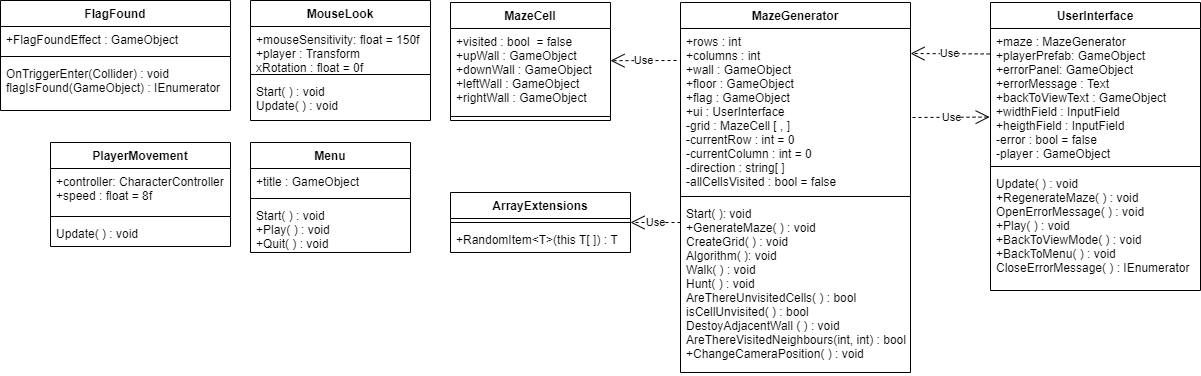

The diagram above was exported from draw.io. Its source (the exported page's mxGraphModel, read from the mxfile embedded in the PNG):
<mxGraphModel dx="1888" dy="580" grid="1" gridSize="10" guides="1" tooltips="1" connect="1" arrows="1" fold="1" page="1" pageScale="1" pageWidth="850" pageHeight="1100" math="0" shadow="0">
  <root>
    <mxCell id="0" />
    <mxCell id="1" parent="0" />
    <mxCell id="YR7pS_OusixnucVKu2RJ-10" value="Use" style="endArrow=open;endSize=12;dashed=1;html=1;entryX=1;entryY=0.383;entryDx=0;entryDy=0;entryPerimeter=0;" edge="1" parent="1" target="YR7pS_OusixnucVKu2RJ-2">
      <mxGeometry width="160" relative="1" as="geometry">
        <mxPoint x="406" y="168" as="sourcePoint" />
        <mxPoint x="520" y="270" as="targetPoint" />
      </mxGeometry>
    </mxCell>
    <mxCell id="YR7pS_OusixnucVKu2RJ-1" value="MazeCell" style="swimlane;fontStyle=1;align=center;verticalAlign=top;childLayout=stackLayout;horizontal=1;startSize=26;horizontalStack=0;resizeParent=1;resizeParentMax=0;resizeLast=0;collapsible=1;marginBottom=0;" vertex="1" parent="1">
      <mxGeometry x="180" y="110" width="160" height="118" as="geometry" />
    </mxCell>
    <mxCell id="YR7pS_OusixnucVKu2RJ-2" value="+visited : bool  = false&#10;+upWall : GameObject &#10;+downWall : GameObject&#10;+leftWall : GameObject&#10;+rightWall : GameObject" style="text;strokeColor=none;fillColor=none;align=left;verticalAlign=top;spacingLeft=4;spacingRight=4;overflow=hidden;rotatable=0;points=[[0,0.5],[1,0.5]];portConstraint=eastwest;" vertex="1" parent="YR7pS_OusixnucVKu2RJ-1">
      <mxGeometry y="26" width="160" height="84" as="geometry" />
    </mxCell>
    <mxCell id="YR7pS_OusixnucVKu2RJ-3" value="" style="line;strokeWidth=1;fillColor=none;align=left;verticalAlign=middle;spacingTop=-1;spacingLeft=3;spacingRight=3;rotatable=0;labelPosition=right;points=[];portConstraint=eastwest;" vertex="1" parent="YR7pS_OusixnucVKu2RJ-1">
      <mxGeometry y="110" width="160" height="8" as="geometry" />
    </mxCell>
    <mxCell id="YR7pS_OusixnucVKu2RJ-11" value="ArrayExtensions" style="swimlane;fontStyle=1;align=center;verticalAlign=top;childLayout=stackLayout;horizontal=1;startSize=26;horizontalStack=0;resizeParent=1;resizeParentMax=0;resizeLast=0;collapsible=1;marginBottom=0;" vertex="1" parent="1">
      <mxGeometry x="180" y="300" width="180" height="60" as="geometry" />
    </mxCell>
    <mxCell id="YR7pS_OusixnucVKu2RJ-13" value="" style="line;strokeWidth=1;fillColor=none;align=left;verticalAlign=middle;spacingTop=-1;spacingLeft=3;spacingRight=3;rotatable=0;labelPosition=right;points=[];portConstraint=eastwest;" vertex="1" parent="YR7pS_OusixnucVKu2RJ-11">
      <mxGeometry y="26" width="180" height="8" as="geometry" />
    </mxCell>
    <mxCell id="YR7pS_OusixnucVKu2RJ-14" value="+RandomItem&lt;T&gt;(this T[ ]) : T" style="text;strokeColor=none;fillColor=none;align=left;verticalAlign=top;spacingLeft=4;spacingRight=4;overflow=hidden;rotatable=0;points=[[0,0.5],[1,0.5]];portConstraint=eastwest;" vertex="1" parent="YR7pS_OusixnucVKu2RJ-11">
      <mxGeometry y="34" width="180" height="26" as="geometry" />
    </mxCell>
    <mxCell id="YR7pS_OusixnucVKu2RJ-15" value="Use" style="endArrow=open;endSize=12;dashed=1;html=1;entryX=1;entryY=0.5;entryDx=0;entryDy=0;" edge="1" parent="1" target="YR7pS_OusixnucVKu2RJ-11">
      <mxGeometry width="160" relative="1" as="geometry">
        <mxPoint x="410" y="330" as="sourcePoint" />
        <mxPoint x="350" y="178.17200000000003" as="targetPoint" />
      </mxGeometry>
    </mxCell>
    <mxCell id="YR7pS_OusixnucVKu2RJ-24" value="MouseLook" style="swimlane;fontStyle=1;align=center;verticalAlign=top;childLayout=stackLayout;horizontal=1;startSize=26;horizontalStack=0;resizeParent=1;resizeParentMax=0;resizeLast=0;collapsible=1;marginBottom=0;" vertex="1" parent="1">
      <mxGeometry x="-20" y="108" width="180" height="120" as="geometry" />
    </mxCell>
    <mxCell id="YR7pS_OusixnucVKu2RJ-25" value="+mouseSensitivity: float = 150f&#10;+player : Transform&#10;xRotation : float = 0f" style="text;strokeColor=none;fillColor=none;align=left;verticalAlign=top;spacingLeft=4;spacingRight=4;overflow=hidden;rotatable=0;points=[[0,0.5],[1,0.5]];portConstraint=eastwest;" vertex="1" parent="YR7pS_OusixnucVKu2RJ-24">
      <mxGeometry y="26" width="180" height="44" as="geometry" />
    </mxCell>
    <mxCell id="YR7pS_OusixnucVKu2RJ-26" value="" style="line;strokeWidth=1;fillColor=none;align=left;verticalAlign=middle;spacingTop=-1;spacingLeft=3;spacingRight=3;rotatable=0;labelPosition=right;points=[];portConstraint=eastwest;" vertex="1" parent="YR7pS_OusixnucVKu2RJ-24">
      <mxGeometry y="70" width="180" height="8" as="geometry" />
    </mxCell>
    <mxCell id="YR7pS_OusixnucVKu2RJ-27" value="Start( ) : void&#10;Update( ) : void&#10;" style="text;strokeColor=none;fillColor=none;align=left;verticalAlign=top;spacingLeft=4;spacingRight=4;overflow=hidden;rotatable=0;points=[[0,0.5],[1,0.5]];portConstraint=eastwest;" vertex="1" parent="YR7pS_OusixnucVKu2RJ-24">
      <mxGeometry y="78" width="180" height="42" as="geometry" />
    </mxCell>
    <mxCell id="YR7pS_OusixnucVKu2RJ-28" value="PlayerMovement" style="swimlane;fontStyle=1;align=center;verticalAlign=top;childLayout=stackLayout;horizontal=1;startSize=26;horizontalStack=0;resizeParent=1;resizeParentMax=0;resizeLast=0;collapsible=1;marginBottom=0;" vertex="1" parent="1">
      <mxGeometry x="-220" y="250" width="180" height="104" as="geometry" />
    </mxCell>
    <mxCell id="YR7pS_OusixnucVKu2RJ-29" value="+controller: CharacterController&#10;+speed : float = 8f" style="text;strokeColor=none;fillColor=none;align=left;verticalAlign=top;spacingLeft=4;spacingRight=4;overflow=hidden;rotatable=0;points=[[0,0.5],[1,0.5]];portConstraint=eastwest;" vertex="1" parent="YR7pS_OusixnucVKu2RJ-28">
      <mxGeometry y="26" width="180" height="44" as="geometry" />
    </mxCell>
    <mxCell id="YR7pS_OusixnucVKu2RJ-30" value="" style="line;strokeWidth=1;fillColor=none;align=left;verticalAlign=middle;spacingTop=-1;spacingLeft=3;spacingRight=3;rotatable=0;labelPosition=right;points=[];portConstraint=eastwest;" vertex="1" parent="YR7pS_OusixnucVKu2RJ-28">
      <mxGeometry y="70" width="180" height="8" as="geometry" />
    </mxCell>
    <mxCell id="YR7pS_OusixnucVKu2RJ-31" value="Update( ) : void" style="text;strokeColor=none;fillColor=none;align=left;verticalAlign=top;spacingLeft=4;spacingRight=4;overflow=hidden;rotatable=0;points=[[0,0.5],[1,0.5]];portConstraint=eastwest;" vertex="1" parent="YR7pS_OusixnucVKu2RJ-28">
      <mxGeometry y="78" width="180" height="26" as="geometry" />
    </mxCell>
    <mxCell id="YR7pS_OusixnucVKu2RJ-20" value="FlagFound" style="swimlane;fontStyle=1;align=center;verticalAlign=top;childLayout=stackLayout;horizontal=1;startSize=26;horizontalStack=0;resizeParent=1;resizeParentMax=0;resizeLast=0;collapsible=1;marginBottom=0;" vertex="1" parent="1">
      <mxGeometry x="-270" y="108" width="230" height="110" as="geometry" />
    </mxCell>
    <mxCell id="YR7pS_OusixnucVKu2RJ-21" value="+FlagFoundEffect : GameObject" style="text;strokeColor=none;fillColor=none;align=left;verticalAlign=top;spacingLeft=4;spacingRight=4;overflow=hidden;rotatable=0;points=[[0,0.5],[1,0.5]];portConstraint=eastwest;" vertex="1" parent="YR7pS_OusixnucVKu2RJ-20">
      <mxGeometry y="26" width="230" height="26" as="geometry" />
    </mxCell>
    <mxCell id="YR7pS_OusixnucVKu2RJ-22" value="" style="line;strokeWidth=1;fillColor=none;align=left;verticalAlign=middle;spacingTop=-1;spacingLeft=3;spacingRight=3;rotatable=0;labelPosition=right;points=[];portConstraint=eastwest;" vertex="1" parent="YR7pS_OusixnucVKu2RJ-20">
      <mxGeometry y="52" width="230" height="8" as="geometry" />
    </mxCell>
    <mxCell id="YR7pS_OusixnucVKu2RJ-23" value="OnTriggerEnter(Collider) : void&#10;flagIsFound(GameObject) : IEnumerator" style="text;strokeColor=none;fillColor=none;align=left;verticalAlign=top;spacingLeft=4;spacingRight=4;overflow=hidden;rotatable=0;points=[[0,0.5],[1,0.5]];portConstraint=eastwest;" vertex="1" parent="YR7pS_OusixnucVKu2RJ-20">
      <mxGeometry y="60" width="230" height="50" as="geometry" />
    </mxCell>
    <mxCell id="YR7pS_OusixnucVKu2RJ-16" value="Menu" style="swimlane;fontStyle=1;align=center;verticalAlign=top;childLayout=stackLayout;horizontal=1;startSize=26;horizontalStack=0;resizeParent=1;resizeParentMax=0;resizeLast=0;collapsible=1;marginBottom=0;" vertex="1" parent="1">
      <mxGeometry x="-20" y="250" width="160" height="110" as="geometry" />
    </mxCell>
    <mxCell id="YR7pS_OusixnucVKu2RJ-17" value="+title : GameObject" style="text;strokeColor=none;fillColor=none;align=left;verticalAlign=top;spacingLeft=4;spacingRight=4;overflow=hidden;rotatable=0;points=[[0,0.5],[1,0.5]];portConstraint=eastwest;" vertex="1" parent="YR7pS_OusixnucVKu2RJ-16">
      <mxGeometry y="26" width="160" height="26" as="geometry" />
    </mxCell>
    <mxCell id="YR7pS_OusixnucVKu2RJ-18" value="" style="line;strokeWidth=1;fillColor=none;align=left;verticalAlign=middle;spacingTop=-1;spacingLeft=3;spacingRight=3;rotatable=0;labelPosition=right;points=[];portConstraint=eastwest;" vertex="1" parent="YR7pS_OusixnucVKu2RJ-16">
      <mxGeometry y="52" width="160" height="8" as="geometry" />
    </mxCell>
    <mxCell id="YR7pS_OusixnucVKu2RJ-19" value="Start( ) : void&#10;+Play( ) : void &#10;+Quit( ) : void" style="text;strokeColor=none;fillColor=none;align=left;verticalAlign=top;spacingLeft=4;spacingRight=4;overflow=hidden;rotatable=0;points=[[0,0.5],[1,0.5]];portConstraint=eastwest;" vertex="1" parent="YR7pS_OusixnucVKu2RJ-16">
      <mxGeometry y="60" width="160" height="50" as="geometry" />
    </mxCell>
    <mxCell id="YR7pS_OusixnucVKu2RJ-5" value="MazeGenerator" style="swimlane;fontStyle=1;align=center;verticalAlign=top;childLayout=stackLayout;horizontal=1;startSize=26;horizontalStack=0;resizeParent=1;resizeParentMax=0;resizeLast=0;collapsible=1;marginBottom=0;" vertex="1" parent="1">
      <mxGeometry x="410" y="110" width="230" height="370" as="geometry" />
    </mxCell>
    <mxCell id="YR7pS_OusixnucVKu2RJ-6" value="+rows : int&#10;+columns : int&#10;+wall : GameObject&#10;+floor : GameObject&#10;+flag : GameObject&#10;+ui : UserInterface&#10;-grid : MazeCell [ , ]&#10;-currentRow : int = 0&#10;-currentColumn : int = 0&#10;-direction : string[ ]&#10;-allCellsVisited : bool = false&#10;" style="text;strokeColor=none;fillColor=none;align=left;verticalAlign=top;spacingLeft=4;spacingRight=4;overflow=hidden;rotatable=0;points=[[0,0.5],[1,0.5]];portConstraint=eastwest;" vertex="1" parent="YR7pS_OusixnucVKu2RJ-5">
      <mxGeometry y="26" width="230" height="164" as="geometry" />
    </mxCell>
    <mxCell id="YR7pS_OusixnucVKu2RJ-7" value="" style="line;strokeWidth=1;fillColor=none;align=left;verticalAlign=middle;spacingTop=-1;spacingLeft=3;spacingRight=3;rotatable=0;labelPosition=right;points=[];portConstraint=eastwest;" vertex="1" parent="YR7pS_OusixnucVKu2RJ-5">
      <mxGeometry y="190" width="230" height="8" as="geometry" />
    </mxCell>
    <mxCell id="YR7pS_OusixnucVKu2RJ-8" value="Start( ): void&#10;+GenerateMaze( ) : void&#10;CreateGrid( ) : void&#10;Algorithm( ): void&#10;Walk( ) : void&#10;Hunt( ) : void&#10;AreThereUnvisitedCells( ) : bool&#10;isCellUnvisited( ) : bool&#10;DestoyAdjacentWall ( ) : void&#10;AreThereVisitedNeighbours(int, int) : bool&#10;+ChangeCameraPosition( ) : void" style="text;strokeColor=none;fillColor=none;align=left;verticalAlign=top;spacingLeft=4;spacingRight=4;overflow=hidden;rotatable=0;points=[[0,0.5],[1,0.5]];portConstraint=eastwest;" vertex="1" parent="YR7pS_OusixnucVKu2RJ-5">
      <mxGeometry y="198" width="230" height="172" as="geometry" />
    </mxCell>
    <mxCell id="YR7pS_OusixnucVKu2RJ-32" value="UserInterface" style="swimlane;fontStyle=1;align=center;verticalAlign=top;childLayout=stackLayout;horizontal=1;startSize=26;horizontalStack=0;resizeParent=1;resizeParentMax=0;resizeLast=0;collapsible=1;marginBottom=0;" vertex="1" parent="1">
      <mxGeometry x="720" y="110" width="210" height="288" as="geometry" />
    </mxCell>
    <mxCell id="YR7pS_OusixnucVKu2RJ-33" value="+maze : MazeGenerator&#10;+playerPrefab: GameObject&#10;+errorPanel: GameObject&#10;+errorMessage : Text&#10;+backToViewText : GameObject&#10;+widthField : InputField&#10;+heigthField : InputField&#10;-error : bool = false&#10;-player : GameObject" style="text;strokeColor=none;fillColor=none;align=left;verticalAlign=top;spacingLeft=4;spacingRight=4;overflow=hidden;rotatable=0;points=[[0,0.5],[1,0.5]];portConstraint=eastwest;" vertex="1" parent="YR7pS_OusixnucVKu2RJ-32">
      <mxGeometry y="26" width="210" height="134" as="geometry" />
    </mxCell>
    <mxCell id="YR7pS_OusixnucVKu2RJ-34" value="" style="line;strokeWidth=1;fillColor=none;align=left;verticalAlign=middle;spacingTop=-1;spacingLeft=3;spacingRight=3;rotatable=0;labelPosition=right;points=[];portConstraint=eastwest;" vertex="1" parent="YR7pS_OusixnucVKu2RJ-32">
      <mxGeometry y="160" width="210" height="8" as="geometry" />
    </mxCell>
    <mxCell id="YR7pS_OusixnucVKu2RJ-35" value="Update( ) : void&#10;+RegenerateMaze( ) : void&#10;OpenErrorMessage( ) : void&#10;+Play( ) : void&#10;+BackToViewMode( ) : void&#10;+BackToMenu( ) : void&#10;CloseErrorMessage( ) : IEnumerator" style="text;strokeColor=none;fillColor=none;align=left;verticalAlign=top;spacingLeft=4;spacingRight=4;overflow=hidden;rotatable=0;points=[[0,0.5],[1,0.5]];portConstraint=eastwest;" vertex="1" parent="YR7pS_OusixnucVKu2RJ-32">
      <mxGeometry y="168" width="210" height="120" as="geometry" />
    </mxCell>
    <mxCell id="YR7pS_OusixnucVKu2RJ-36" value="Use" style="endArrow=open;endSize=12;dashed=1;html=1;exitX=-0.004;exitY=0.19;exitDx=0;exitDy=0;exitPerimeter=0;" edge="1" parent="1" source="YR7pS_OusixnucVKu2RJ-33">
      <mxGeometry width="160" relative="1" as="geometry">
        <mxPoint x="416" y="178" as="sourcePoint" />
        <mxPoint x="640" y="161" as="targetPoint" />
      </mxGeometry>
    </mxCell>
    <mxCell id="YR7pS_OusixnucVKu2RJ-37" value="Use" style="endArrow=open;endSize=12;dashed=1;html=1;entryX=-0.004;entryY=0.661;entryDx=0;entryDy=0;entryPerimeter=0;" edge="1" parent="1" target="YR7pS_OusixnucVKu2RJ-33">
      <mxGeometry width="160" relative="1" as="geometry">
        <mxPoint x="642" y="225" as="sourcePoint" />
        <mxPoint x="650" y="171" as="targetPoint" />
      </mxGeometry>
    </mxCell>
  </root>
</mxGraphModel>